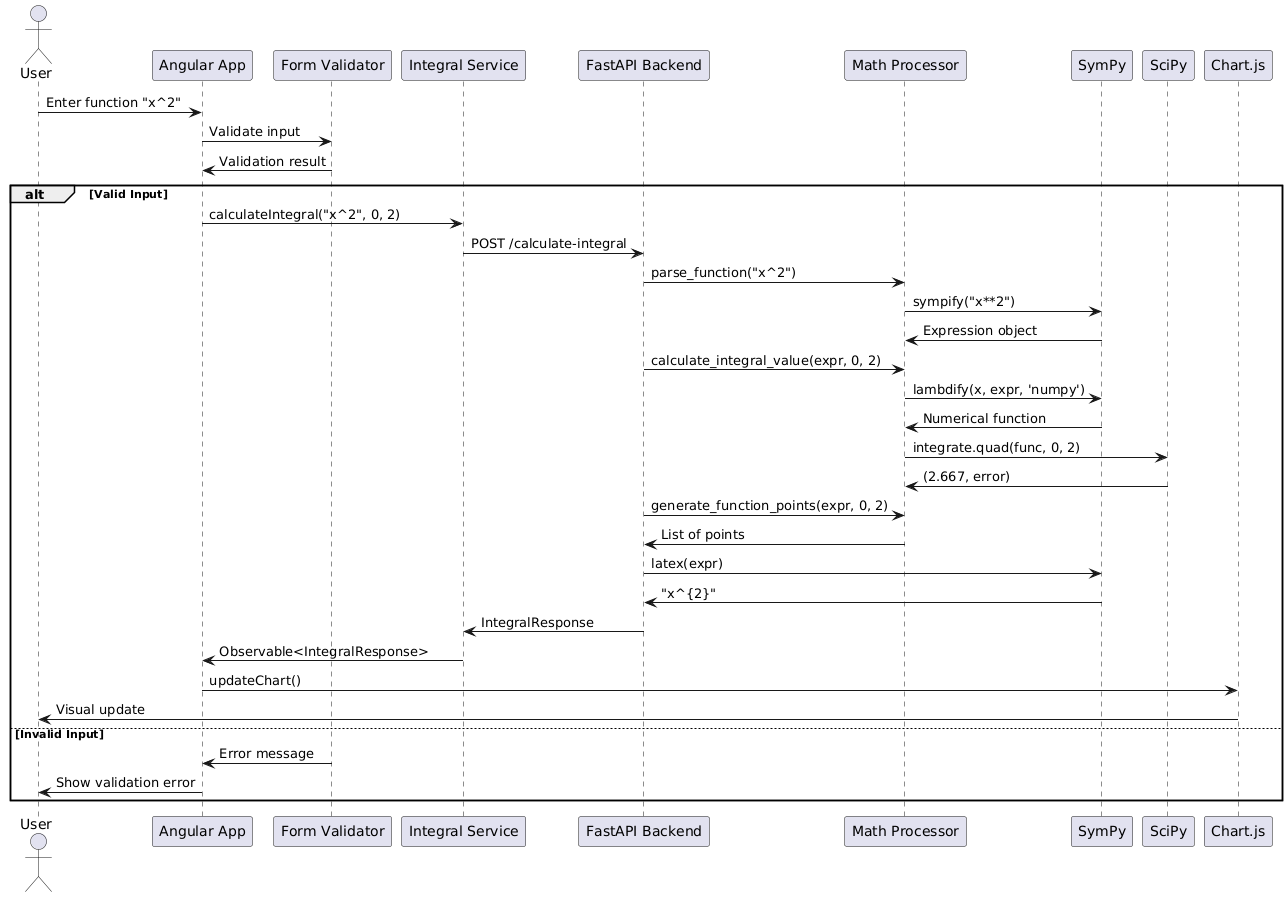

The diagram above was rendered by PlantUML. Its source (embedded in the PNG):
@startuml
actor User
participant "Angular App" as App
participant "Form Validator" as Validator
participant "Integral Service" as Service
participant "FastAPI Backend" as API
participant "Math Processor" as Math
participant "SymPy" as Sympy
participant "SciPy" as Scipy
participant "Chart.js" as Chart

User -> App: Enter function "x^2"
App -> Validator: Validate input
Validator -> App: Validation result

alt Valid Input
    App -> Service: calculateIntegral("x^2", 0, 2)
    Service -> API: POST /calculate-integral
    
    API -> Math: parse_function("x^2")
    Math -> Sympy: sympify("x**2")
    Sympy -> Math: Expression object
    
    API -> Math: calculate_integral_value(expr, 0, 2)
    Math -> Sympy: lambdify(x, expr, 'numpy')
    Sympy -> Math: Numerical function
    Math -> Scipy: integrate.quad(func, 0, 2)
    Scipy -> Math: (2.667, error)
    
    API -> Math: generate_function_points(expr, 0, 2)
    Math -> API: List of points
    
    API -> Sympy: latex(expr)
    Sympy -> API: "x^{2}"
    
    API -> Service: IntegralResponse
    Service -> App: Observable<IntegralResponse>
    App -> Chart: updateChart()
    Chart -> User: Visual update
    
else Invalid Input
    Validator -> App: Error message
    App -> User: Show validation error
end
@enduml